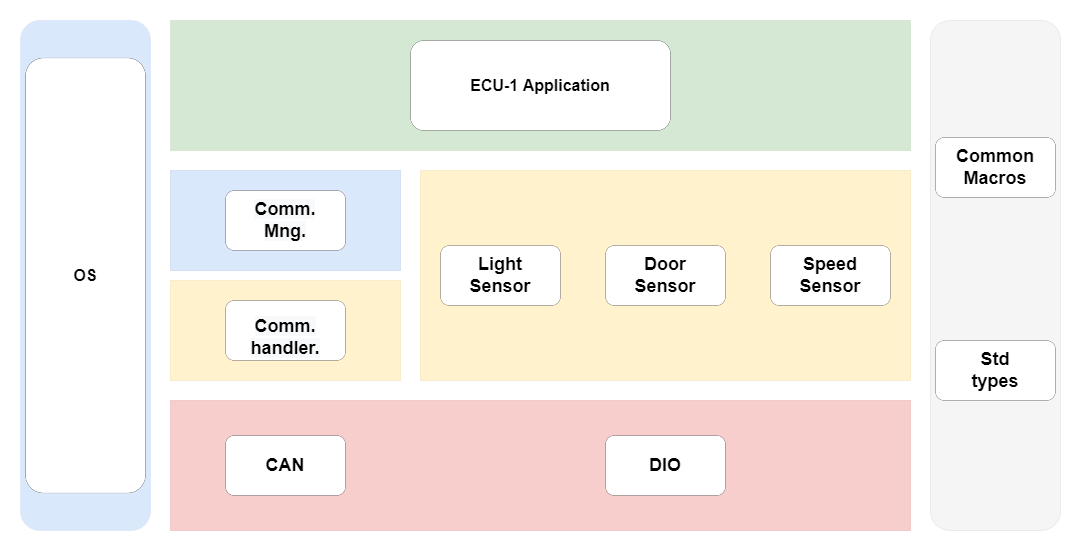

The diagram above was exported from draw.io. Its source (the exported page's mxGraphModel, read from the mxfile embedded in the PNG):
<mxGraphModel dx="1298" dy="801" grid="1" gridSize="10" guides="1" tooltips="1" connect="1" arrows="1" fold="1" page="1" pageScale="1" pageWidth="2336" pageHeight="1654" math="0" shadow="0">
  <root>
    <mxCell id="0" />
    <mxCell id="1" parent="0" />
    <mxCell id="WDeoNyNPRnLBCPbTgrn5-62" value="" style="group" vertex="1" connectable="0" parent="1">
      <mxGeometry x="200" y="287" width="1040" height="510" as="geometry" />
    </mxCell>
    <mxCell id="WDeoNyNPRnLBCPbTgrn5-2" value="" style="rounded=1;whiteSpace=wrap;html=1;direction=south;strokeWidth=0;fillColor=#f5f5f5;strokeColor=#666666;fontColor=#333333;" vertex="1" parent="WDeoNyNPRnLBCPbTgrn5-62">
      <mxGeometry x="910" width="130" height="510" as="geometry" />
    </mxCell>
    <mxCell id="WDeoNyNPRnLBCPbTgrn5-3" value="" style="rounded=0;whiteSpace=wrap;html=1;strokeWidth=0;fillColor=#d5e8d4;strokeColor=#82b366;" vertex="1" parent="WDeoNyNPRnLBCPbTgrn5-62">
      <mxGeometry x="150" width="740" height="130" as="geometry" />
    </mxCell>
    <mxCell id="WDeoNyNPRnLBCPbTgrn5-5" value="" style="rounded=0;whiteSpace=wrap;html=1;strokeWidth=0;fillColor=#f8cecc;strokeColor=#b85450;" vertex="1" parent="WDeoNyNPRnLBCPbTgrn5-62">
      <mxGeometry x="150" y="380" width="740" height="130" as="geometry" />
    </mxCell>
    <mxCell id="WDeoNyNPRnLBCPbTgrn5-6" value="" style="rounded=0;whiteSpace=wrap;html=1;strokeWidth=0;fillColor=#fff2cc;strokeColor=#d6b656;" vertex="1" parent="WDeoNyNPRnLBCPbTgrn5-62">
      <mxGeometry x="400" y="150" width="490" height="210" as="geometry" />
    </mxCell>
    <mxCell id="WDeoNyNPRnLBCPbTgrn5-9" value="" style="rounded=0;whiteSpace=wrap;html=1;strokeWidth=0;fillColor=#dae8fc;strokeColor=#6c8ebf;" vertex="1" parent="WDeoNyNPRnLBCPbTgrn5-62">
      <mxGeometry x="150" y="150" width="230" height="100" as="geometry" />
    </mxCell>
    <mxCell id="WDeoNyNPRnLBCPbTgrn5-11" value="" style="rounded=0;whiteSpace=wrap;html=1;strokeWidth=0;fillColor=#fff2cc;strokeColor=#d6b656;" vertex="1" parent="WDeoNyNPRnLBCPbTgrn5-62">
      <mxGeometry x="150" y="260" width="230" height="100" as="geometry" />
    </mxCell>
    <mxCell id="WDeoNyNPRnLBCPbTgrn5-12" value="" style="rounded=1;whiteSpace=wrap;html=1;direction=south;strokeWidth=0;fillColor=#dae8fc;strokeColor=#6c8ebf;" vertex="1" parent="WDeoNyNPRnLBCPbTgrn5-62">
      <mxGeometry width="130" height="510" as="geometry" />
    </mxCell>
    <mxCell id="WDeoNyNPRnLBCPbTgrn5-14" value="&lt;font style=&quot;font-size: 18px;&quot;&gt;&lt;b style=&quot;&quot;&gt;Common&lt;br&gt;Macros&lt;/b&gt;&lt;/font&gt;" style="rounded=1;whiteSpace=wrap;html=1;strokeWidth=0;" vertex="1" parent="WDeoNyNPRnLBCPbTgrn5-62">
      <mxGeometry x="915" y="117" width="120" height="60" as="geometry" />
    </mxCell>
    <mxCell id="WDeoNyNPRnLBCPbTgrn5-15" value="&lt;b style=&quot;font-size: 18px;&quot;&gt;Std&lt;br&gt;types&lt;br&gt;&lt;/b&gt;" style="rounded=1;whiteSpace=wrap;html=1;strokeWidth=0;" vertex="1" parent="WDeoNyNPRnLBCPbTgrn5-62">
      <mxGeometry x="915" y="320" width="120" height="60" as="geometry" />
    </mxCell>
    <mxCell id="WDeoNyNPRnLBCPbTgrn5-16" value="&lt;font size=&quot;3&quot;&gt;&lt;b&gt;OS&lt;/b&gt;&lt;/font&gt;" style="rounded=1;whiteSpace=wrap;html=1;strokeWidth=0;" vertex="1" parent="WDeoNyNPRnLBCPbTgrn5-62">
      <mxGeometry x="5" y="37.5" width="120" height="435" as="geometry" />
    </mxCell>
    <mxCell id="WDeoNyNPRnLBCPbTgrn5-17" value="&lt;b style=&quot;color: rgb(0, 0, 0); font-family: Helvetica; font-size: 18px; font-style: normal; font-variant-ligatures: normal; font-variant-caps: normal; letter-spacing: normal; orphans: 2; text-align: center; text-indent: 0px; text-transform: none; widows: 2; word-spacing: 0px; -webkit-text-stroke-width: 0px; background-color: rgb(248, 249, 250); text-decoration-thickness: initial; text-decoration-style: initial; text-decoration-color: initial;&quot;&gt;Comm.&lt;br&gt;Mng.&lt;/b&gt;" style="rounded=1;whiteSpace=wrap;html=1;strokeWidth=0;" vertex="1" parent="WDeoNyNPRnLBCPbTgrn5-62">
      <mxGeometry x="205" y="170" width="120" height="60" as="geometry" />
    </mxCell>
    <mxCell id="WDeoNyNPRnLBCPbTgrn5-18" value="&lt;br&gt;&lt;b style=&quot;color: rgb(0, 0, 0); font-family: Helvetica; font-style: normal; font-variant-ligatures: normal; font-variant-caps: normal; letter-spacing: normal; orphans: 2; text-align: center; text-indent: 0px; text-transform: none; widows: 2; word-spacing: 0px; -webkit-text-stroke-width: 0px; text-decoration-thickness: initial; text-decoration-style: initial; text-decoration-color: initial; font-size: 18px; background-color: rgb(248, 249, 250);&quot;&gt;Comm.&lt;br&gt;handler.&lt;/b&gt;&lt;br style=&quot;color: rgb(0, 0, 0); font-family: Helvetica; font-size: 12px; font-style: normal; font-variant-ligatures: normal; font-variant-caps: normal; font-weight: 400; letter-spacing: normal; orphans: 2; text-align: center; text-indent: 0px; text-transform: none; widows: 2; word-spacing: 0px; -webkit-text-stroke-width: 0px; background-color: rgb(248, 249, 250); text-decoration-thickness: initial; text-decoration-style: initial; text-decoration-color: initial;&quot;&gt;" style="rounded=1;whiteSpace=wrap;html=1;strokeWidth=0;" vertex="1" parent="WDeoNyNPRnLBCPbTgrn5-62">
      <mxGeometry x="205" y="280" width="120" height="60" as="geometry" />
    </mxCell>
    <mxCell id="WDeoNyNPRnLBCPbTgrn5-19" value="&lt;b style=&quot;font-size: 18px;&quot;&gt;CAN&lt;/b&gt;" style="rounded=1;whiteSpace=wrap;html=1;strokeWidth=0;" vertex="1" parent="WDeoNyNPRnLBCPbTgrn5-62">
      <mxGeometry x="205" y="415" width="120" height="60" as="geometry" />
    </mxCell>
    <mxCell id="WDeoNyNPRnLBCPbTgrn5-20" value="&lt;b&gt;&lt;font style=&quot;font-size: 18px;&quot;&gt;DIO&lt;br&gt;&lt;/font&gt;&lt;/b&gt;" style="rounded=1;whiteSpace=wrap;html=1;strokeWidth=0;" vertex="1" parent="WDeoNyNPRnLBCPbTgrn5-62">
      <mxGeometry x="585" y="415" width="120" height="60" as="geometry" />
    </mxCell>
    <mxCell id="WDeoNyNPRnLBCPbTgrn5-21" value="&lt;b&gt;&lt;font style=&quot;font-size: 18px;&quot;&gt;Light&lt;br&gt;Sensor&lt;/font&gt;&lt;/b&gt;" style="rounded=1;whiteSpace=wrap;html=1;strokeWidth=0;" vertex="1" parent="WDeoNyNPRnLBCPbTgrn5-62">
      <mxGeometry x="420" y="225" width="120" height="60" as="geometry" />
    </mxCell>
    <mxCell id="WDeoNyNPRnLBCPbTgrn5-22" value="&lt;b&gt;&lt;font style=&quot;font-size: 18px;&quot;&gt;Door&lt;br&gt;Sensor&lt;/font&gt;&lt;/b&gt;" style="rounded=1;whiteSpace=wrap;html=1;strokeWidth=0;" vertex="1" parent="WDeoNyNPRnLBCPbTgrn5-62">
      <mxGeometry x="585" y="225" width="120" height="60" as="geometry" />
    </mxCell>
    <mxCell id="WDeoNyNPRnLBCPbTgrn5-23" value="&lt;b&gt;&lt;font style=&quot;font-size: 18px;&quot;&gt;Speed&lt;br&gt;Sensor&lt;/font&gt;&lt;/b&gt;" style="rounded=1;whiteSpace=wrap;html=1;strokeWidth=0;" vertex="1" parent="WDeoNyNPRnLBCPbTgrn5-62">
      <mxGeometry x="750" y="225" width="120" height="60" as="geometry" />
    </mxCell>
    <mxCell id="WDeoNyNPRnLBCPbTgrn5-42" value="&lt;font size=&quot;3&quot;&gt;&lt;b&gt;ECU-1 Application&lt;/b&gt;&lt;/font&gt;" style="rounded=1;whiteSpace=wrap;html=1;strokeWidth=0;" vertex="1" parent="WDeoNyNPRnLBCPbTgrn5-62">
      <mxGeometry x="390" y="20" width="260" height="90" as="geometry" />
    </mxCell>
  </root>
</mxGraphModel>